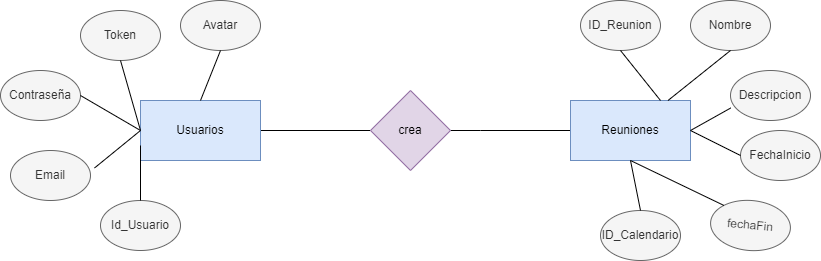

The diagram above was exported from draw.io. Its source (the exported page's mxGraphModel, read from the mxfile embedded in the PNG):
<mxGraphModel dx="1091" dy="730" grid="1" gridSize="10" guides="1" tooltips="1" connect="1" arrows="1" fold="1" page="1" pageScale="1" pageWidth="827" pageHeight="1169" math="0" shadow="0">
  <root>
    <mxCell id="0" />
    <mxCell id="1" parent="0" />
    <mxCell id="Fk0GAFslGLBvby363m2y-4" value="" style="edgeStyle=orthogonalEdgeStyle;rounded=0;orthogonalLoop=1;jettySize=auto;html=1;endArrow=none;endFill=0;" edge="1" parent="1" source="Fk0GAFslGLBvby363m2y-1" target="Fk0GAFslGLBvby363m2y-3">
      <mxGeometry relative="1" as="geometry" />
    </mxCell>
    <mxCell id="Fk0GAFslGLBvby363m2y-1" value="Usuarios" style="rounded=0;whiteSpace=wrap;html=1;fillColor=#dae8fc;strokeColor=#6c8ebf;" vertex="1" parent="1">
      <mxGeometry x="190" y="320" width="120" height="60" as="geometry" />
    </mxCell>
    <mxCell id="Fk0GAFslGLBvby363m2y-5" value="" style="edgeStyle=orthogonalEdgeStyle;rounded=0;orthogonalLoop=1;jettySize=auto;html=1;endArrow=none;endFill=0;" edge="1" parent="1" source="Fk0GAFslGLBvby363m2y-2" target="Fk0GAFslGLBvby363m2y-3">
      <mxGeometry relative="1" as="geometry">
        <Array as="points">
          <mxPoint x="530" y="350" />
          <mxPoint x="530" y="350" />
        </Array>
      </mxGeometry>
    </mxCell>
    <mxCell id="Fk0GAFslGLBvby363m2y-2" value="Reuniones" style="rounded=0;whiteSpace=wrap;html=1;fillColor=#dae8fc;strokeColor=#6c8ebf;" vertex="1" parent="1">
      <mxGeometry x="620" y="320" width="120" height="60" as="geometry" />
    </mxCell>
    <mxCell id="Fk0GAFslGLBvby363m2y-3" value="crea" style="rhombus;whiteSpace=wrap;html=1;fillColor=#e1d5e7;strokeColor=#9673a6;" vertex="1" parent="1">
      <mxGeometry x="420" y="310" width="80" height="80" as="geometry" />
    </mxCell>
    <mxCell id="Fk0GAFslGLBvby363m2y-6" value="Id_Usuario" style="ellipse;whiteSpace=wrap;html=1;fillColor=#f5f5f5;strokeColor=#666666;fontColor=#333333;" vertex="1" parent="1">
      <mxGeometry x="150" y="420" width="80" height="50" as="geometry" />
    </mxCell>
    <mxCell id="Fk0GAFslGLBvby363m2y-10" value="Email" style="ellipse;whiteSpace=wrap;html=1;fillColor=#f5f5f5;strokeColor=#666666;fontColor=#333333;" vertex="1" parent="1">
      <mxGeometry x="60" y="370" width="80" height="50" as="geometry" />
    </mxCell>
    <mxCell id="Fk0GAFslGLBvby363m2y-11" value="Contraseña" style="ellipse;whiteSpace=wrap;html=1;fillColor=#f5f5f5;strokeColor=#666666;fontColor=#333333;" vertex="1" parent="1">
      <mxGeometry x="50" y="290" width="80" height="50" as="geometry" />
    </mxCell>
    <mxCell id="Fk0GAFslGLBvby363m2y-12" value="Token&lt;br&gt;" style="ellipse;whiteSpace=wrap;html=1;fillColor=#f5f5f5;strokeColor=#666666;fontColor=#333333;" vertex="1" parent="1">
      <mxGeometry x="130" y="230" width="80" height="50" as="geometry" />
    </mxCell>
    <mxCell id="Fk0GAFslGLBvby363m2y-13" value="Avatar" style="ellipse;whiteSpace=wrap;html=1;fillColor=#f5f5f5;strokeColor=#666666;fontColor=#333333;" vertex="1" parent="1">
      <mxGeometry x="230" y="220" width="80" height="50" as="geometry" />
    </mxCell>
    <mxCell id="Fk0GAFslGLBvby363m2y-15" value="ID_Reunion" style="ellipse;whiteSpace=wrap;html=1;fillColor=#f5f5f5;strokeColor=#666666;fontColor=#333333;" vertex="1" parent="1">
      <mxGeometry x="630" y="220" width="80" height="50" as="geometry" />
    </mxCell>
    <mxCell id="Fk0GAFslGLBvby363m2y-16" value="Nombre" style="ellipse;whiteSpace=wrap;html=1;fillColor=#f5f5f5;strokeColor=#666666;fontColor=#333333;" vertex="1" parent="1">
      <mxGeometry x="740" y="220" width="80" height="50" as="geometry" />
    </mxCell>
    <mxCell id="Fk0GAFslGLBvby363m2y-17" value="Descripcion" style="ellipse;whiteSpace=wrap;html=1;fillColor=#f5f5f5;strokeColor=#666666;fontColor=#333333;" vertex="1" parent="1">
      <mxGeometry x="780" y="290" width="80" height="50" as="geometry" />
    </mxCell>
    <mxCell id="Fk0GAFslGLBvby363m2y-18" value="FechaInicio" style="ellipse;whiteSpace=wrap;html=1;fillColor=#f5f5f5;strokeColor=#666666;fontColor=#333333;" vertex="1" parent="1">
      <mxGeometry x="790" y="350" width="80" height="50" as="geometry" />
    </mxCell>
    <mxCell id="Fk0GAFslGLBvby363m2y-19" value="fechaFin" style="ellipse;whiteSpace=wrap;html=1;fillColor=#f5f5f5;strokeColor=#666666;fontColor=#333333;rotation=5;" vertex="1" parent="1">
      <mxGeometry x="760" y="420" width="80" height="50" as="geometry" />
    </mxCell>
    <mxCell id="Fk0GAFslGLBvby363m2y-23" value="ID_Calendario" style="ellipse;whiteSpace=wrap;html=1;fillColor=#f5f5f5;strokeColor=#666666;fontColor=#333333;" vertex="1" parent="1">
      <mxGeometry x="650" y="430" width="80" height="50" as="geometry" />
    </mxCell>
    <mxCell id="Fk0GAFslGLBvby363m2y-27" value="" style="endArrow=none;html=1;rounded=0;exitX=1;exitY=0.5;exitDx=0;exitDy=0;entryX=0;entryY=0.5;entryDx=0;entryDy=0;" edge="1" parent="1" source="Fk0GAFslGLBvby363m2y-11" target="Fk0GAFslGLBvby363m2y-1">
      <mxGeometry width="50" height="50" relative="1" as="geometry">
        <mxPoint x="170" y="340" as="sourcePoint" />
        <mxPoint x="220" y="290" as="targetPoint" />
      </mxGeometry>
    </mxCell>
    <mxCell id="Fk0GAFslGLBvby363m2y-29" value="" style="endArrow=none;html=1;rounded=0;exitX=1.05;exitY=0.35;exitDx=0;exitDy=0;entryX=0;entryY=0.5;entryDx=0;entryDy=0;exitPerimeter=0;" edge="1" parent="1" source="Fk0GAFslGLBvby363m2y-10" target="Fk0GAFslGLBvby363m2y-1">
      <mxGeometry width="50" height="50" relative="1" as="geometry">
        <mxPoint x="140" y="325" as="sourcePoint" />
        <mxPoint x="200" y="360" as="targetPoint" />
      </mxGeometry>
    </mxCell>
    <mxCell id="Fk0GAFslGLBvby363m2y-30" value="" style="endArrow=none;html=1;rounded=0;exitX=0;exitY=0.75;exitDx=0;exitDy=0;entryX=0.5;entryY=0;entryDx=0;entryDy=0;" edge="1" parent="1" source="Fk0GAFslGLBvby363m2y-1" target="Fk0GAFslGLBvby363m2y-6">
      <mxGeometry width="50" height="50" relative="1" as="geometry">
        <mxPoint x="150" y="335" as="sourcePoint" />
        <mxPoint x="210" y="370" as="targetPoint" />
      </mxGeometry>
    </mxCell>
    <mxCell id="Fk0GAFslGLBvby363m2y-31" value="" style="endArrow=none;html=1;rounded=0;exitX=0.5;exitY=1;exitDx=0;exitDy=0;entryX=0;entryY=0.5;entryDx=0;entryDy=0;" edge="1" parent="1" source="Fk0GAFslGLBvby363m2y-12" target="Fk0GAFslGLBvby363m2y-1">
      <mxGeometry width="50" height="50" relative="1" as="geometry">
        <mxPoint x="160" y="345" as="sourcePoint" />
        <mxPoint x="220" y="380" as="targetPoint" />
      </mxGeometry>
    </mxCell>
    <mxCell id="Fk0GAFslGLBvby363m2y-32" value="" style="endArrow=none;html=1;rounded=0;exitX=0.5;exitY=0;exitDx=0;exitDy=0;entryX=0.5;entryY=1;entryDx=0;entryDy=0;" edge="1" parent="1" source="Fk0GAFslGLBvby363m2y-1" target="Fk0GAFslGLBvby363m2y-13">
      <mxGeometry width="50" height="50" relative="1" as="geometry">
        <mxPoint x="170" y="355" as="sourcePoint" />
        <mxPoint x="230" y="390" as="targetPoint" />
      </mxGeometry>
    </mxCell>
    <mxCell id="Fk0GAFslGLBvby363m2y-33" value="" style="endArrow=none;html=1;rounded=0;exitX=0.5;exitY=1;exitDx=0;exitDy=0;entryX=0.75;entryY=0;entryDx=0;entryDy=0;" edge="1" parent="1" source="Fk0GAFslGLBvby363m2y-15" target="Fk0GAFslGLBvby363m2y-2">
      <mxGeometry width="50" height="50" relative="1" as="geometry">
        <mxPoint x="470" y="220" as="sourcePoint" />
        <mxPoint x="510" y="280" as="targetPoint" />
      </mxGeometry>
    </mxCell>
    <mxCell id="Fk0GAFslGLBvby363m2y-34" value="" style="endArrow=none;html=1;rounded=0;exitX=0.5;exitY=1;exitDx=0;exitDy=0;" edge="1" parent="1" source="Fk0GAFslGLBvby363m2y-16" target="Fk0GAFslGLBvby363m2y-2">
      <mxGeometry width="50" height="50" relative="1" as="geometry">
        <mxPoint x="680" y="280" as="sourcePoint" />
        <mxPoint x="720" y="330" as="targetPoint" />
      </mxGeometry>
    </mxCell>
    <mxCell id="Fk0GAFslGLBvby363m2y-35" value="" style="endArrow=none;html=1;rounded=0;exitX=1;exitY=0.5;exitDx=0;exitDy=0;entryX=0.003;entryY=0.75;entryDx=0;entryDy=0;entryPerimeter=0;" edge="1" parent="1" source="Fk0GAFslGLBvby363m2y-2" target="Fk0GAFslGLBvby363m2y-17">
      <mxGeometry width="50" height="50" relative="1" as="geometry">
        <mxPoint x="690" y="290" as="sourcePoint" />
        <mxPoint x="730" y="340" as="targetPoint" />
      </mxGeometry>
    </mxCell>
    <mxCell id="Fk0GAFslGLBvby363m2y-36" value="" style="endArrow=none;html=1;rounded=0;exitX=1;exitY=0.5;exitDx=0;exitDy=0;entryX=0;entryY=0.5;entryDx=0;entryDy=0;" edge="1" parent="1" source="Fk0GAFslGLBvby363m2y-2" target="Fk0GAFslGLBvby363m2y-18">
      <mxGeometry width="50" height="50" relative="1" as="geometry">
        <mxPoint x="700" y="300" as="sourcePoint" />
        <mxPoint x="740" y="350" as="targetPoint" />
      </mxGeometry>
    </mxCell>
    <mxCell id="Fk0GAFslGLBvby363m2y-37" value="" style="endArrow=none;html=1;rounded=0;exitX=0.5;exitY=1;exitDx=0;exitDy=0;entryX=0;entryY=0;entryDx=0;entryDy=0;" edge="1" parent="1" source="Fk0GAFslGLBvby363m2y-2" target="Fk0GAFslGLBvby363m2y-19">
      <mxGeometry width="50" height="50" relative="1" as="geometry">
        <mxPoint x="710" y="310" as="sourcePoint" />
        <mxPoint x="750" y="360" as="targetPoint" />
      </mxGeometry>
    </mxCell>
    <mxCell id="Fk0GAFslGLBvby363m2y-38" value="" style="endArrow=none;html=1;rounded=0;exitX=0.5;exitY=1;exitDx=0;exitDy=0;entryX=0.5;entryY=0;entryDx=0;entryDy=0;" edge="1" parent="1" source="Fk0GAFslGLBvby363m2y-2" target="Fk0GAFslGLBvby363m2y-23">
      <mxGeometry width="50" height="50" relative="1" as="geometry">
        <mxPoint x="720" y="320" as="sourcePoint" />
        <mxPoint x="760" y="370" as="targetPoint" />
      </mxGeometry>
    </mxCell>
  </root>
</mxGraphModel>